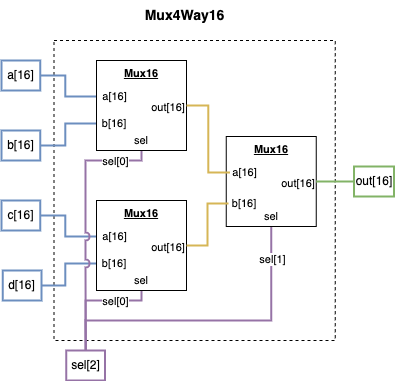

The diagram above was exported from draw.io. Its source (the exported page's mxGraphModel, read from the mxfile embedded in the PNG):
<mxGraphModel dx="1109" dy="859" grid="1" gridSize="10" guides="1" tooltips="1" connect="1" arrows="1" fold="1" page="1" pageScale="1" pageWidth="850" pageHeight="1100" math="0" shadow="0">
  <root>
    <mxCell id="0" />
    <mxCell id="1" parent="0" />
    <mxCell id="2" value="&lt;font style=&quot;font-size: 14px;&quot;&gt;&lt;b&gt;Mux4Way16&lt;/b&gt;&lt;/font&gt;" style="text;html=1;align=center;verticalAlign=middle;whiteSpace=wrap;rounded=0;" vertex="1" parent="1">
      <mxGeometry x="168.25" y="2345" width="95" height="30" as="geometry" />
    </mxCell>
    <mxCell id="3" value="" style="rounded=0;whiteSpace=wrap;html=1;dashed=1;" vertex="1" parent="1">
      <mxGeometry x="84.5" y="2385" width="281.25" height="300" as="geometry" />
    </mxCell>
    <mxCell id="4" style="edgeStyle=orthogonalEdgeStyle;shape=connector;rounded=0;orthogonalLoop=1;jettySize=auto;html=1;exitX=1;exitY=0.5;exitDx=0;exitDy=0;entryX=0;entryY=0.5;entryDx=0;entryDy=0;strokeColor=#6c8ebf;align=center;verticalAlign=middle;fontFamily=Helvetica;fontSize=11;fontColor=default;labelBackgroundColor=default;startFill=0;endArrow=none;fillColor=#dae8fc;strokeWidth=2;" edge="1" source="20" target="30" parent="1">
      <mxGeometry relative="1" as="geometry">
        <Array as="points">
          <mxPoint x="95.75" y="2630" />
          <mxPoint x="95.75" y="2608" />
        </Array>
      </mxGeometry>
    </mxCell>
    <mxCell id="5" value="out[16]" style="text;html=1;align=center;verticalAlign=middle;whiteSpace=wrap;rounded=0;fillColor=none;strokeColor=#82b366;strokeWidth=2;" vertex="1" parent="1">
      <mxGeometry x="384.51" y="2511" width="40" height="30" as="geometry" />
    </mxCell>
    <mxCell id="6" style="edgeStyle=orthogonalEdgeStyle;shape=connector;rounded=0;orthogonalLoop=1;jettySize=auto;html=1;exitX=1;exitY=0.5;exitDx=0;exitDy=0;entryX=0;entryY=0.5;entryDx=0;entryDy=0;strokeColor=#6c8ebf;align=center;verticalAlign=middle;fontFamily=Helvetica;fontSize=11;fontColor=default;labelBackgroundColor=default;startFill=0;endArrow=none;fillColor=#dae8fc;strokeWidth=2;" edge="1" source="7" target="23" parent="1">
      <mxGeometry relative="1" as="geometry">
        <Array as="points">
          <mxPoint x="95.75" y="2420" />
          <mxPoint x="95.75" y="2441" />
        </Array>
      </mxGeometry>
    </mxCell>
    <mxCell id="7" value="a[16]" style="text;html=1;align=center;verticalAlign=middle;whiteSpace=wrap;rounded=0;fillColor=none;strokeColor=#6c8ebf;strokeWidth=2;" vertex="1" parent="1">
      <mxGeometry x="32" y="2405" width="38.75" height="30" as="geometry" />
    </mxCell>
    <mxCell id="8" style="edgeStyle=orthogonalEdgeStyle;shape=connector;rounded=0;orthogonalLoop=1;jettySize=auto;html=1;exitX=1;exitY=0.5;exitDx=0;exitDy=0;exitPerimeter=0;entryX=0;entryY=0.75;entryDx=0;entryDy=0;entryPerimeter=0;strokeColor=default;align=center;verticalAlign=middle;fontFamily=Helvetica;fontSize=11;fontColor=default;labelBackgroundColor=default;startFill=0;endArrow=none;" edge="1" parent="1">
      <mxGeometry relative="1" as="geometry">
        <mxPoint x="268.88" y="2490" as="sourcePoint" />
        <mxPoint x="268.88" y="2490" as="targetPoint" />
      </mxGeometry>
    </mxCell>
    <mxCell id="9" style="edgeStyle=orthogonalEdgeStyle;shape=connector;rounded=0;orthogonalLoop=1;jettySize=auto;html=1;exitX=1;exitY=0.5;exitDx=0;exitDy=0;entryX=0;entryY=0.5;entryDx=0;entryDy=0;strokeColor=#6c8ebf;align=center;verticalAlign=middle;fontFamily=Helvetica;fontSize=11;fontColor=default;labelBackgroundColor=default;startFill=0;endArrow=none;fillColor=#dae8fc;strokeWidth=2;" edge="1" source="10" target="29" parent="1">
      <mxGeometry relative="1" as="geometry">
        <Array as="points">
          <mxPoint x="95.75" y="2560" />
          <mxPoint x="95.75" y="2581" />
        </Array>
      </mxGeometry>
    </mxCell>
    <mxCell id="10" value="c[16]" style="text;html=1;align=center;verticalAlign=middle;whiteSpace=wrap;rounded=0;fillColor=none;strokeColor=#6c8ebf;strokeWidth=2;" vertex="1" parent="1">
      <mxGeometry x="32" y="2545" width="38.75" height="30" as="geometry" />
    </mxCell>
    <mxCell id="11" style="edgeStyle=orthogonalEdgeStyle;shape=connector;rounded=0;orthogonalLoop=1;jettySize=auto;html=1;exitX=0.5;exitY=0;exitDx=0;exitDy=0;entryX=0.5;entryY=1;entryDx=0;entryDy=0;strokeColor=#9673a6;align=center;verticalAlign=middle;fontFamily=Helvetica;fontSize=11;fontColor=default;labelBackgroundColor=default;startFill=0;endArrow=none;jumpStyle=arc;fillColor=#e1d5e7;strokeWidth=2;" edge="1" source="17" target="25" parent="1">
      <mxGeometry relative="1" as="geometry">
        <Array as="points">
          <mxPoint x="115.75" y="2505" />
          <mxPoint x="171.75" y="2505" />
        </Array>
      </mxGeometry>
    </mxCell>
    <mxCell id="12" value="sel[0]" style="edgeLabel;html=1;align=center;verticalAlign=middle;resizable=0;points=[];fontFamily=Helvetica;fontSize=11;fontColor=default;labelBackgroundColor=default;" vertex="1" connectable="0" parent="11">
      <mxGeometry x="0.5287" y="1" relative="1" as="geometry">
        <mxPoint x="23" y="1" as="offset" />
      </mxGeometry>
    </mxCell>
    <mxCell id="13" style="edgeStyle=orthogonalEdgeStyle;shape=connector;rounded=0;orthogonalLoop=1;jettySize=auto;html=1;exitX=0.5;exitY=0;exitDx=0;exitDy=0;entryX=0.5;entryY=1;entryDx=0;entryDy=0;strokeColor=#9673a6;align=center;verticalAlign=middle;fontFamily=Helvetica;fontSize=11;fontColor=default;labelBackgroundColor=default;startFill=0;endArrow=none;fillColor=#e1d5e7;strokeWidth=2;" edge="1" source="17" target="31" parent="1">
      <mxGeometry relative="1" as="geometry">
        <Array as="points">
          <mxPoint x="115.75" y="2645" />
          <mxPoint x="171.75" y="2645" />
        </Array>
      </mxGeometry>
    </mxCell>
    <mxCell id="14" value="sel[0]" style="edgeLabel;html=1;align=center;verticalAlign=middle;resizable=0;points=[];fontFamily=Helvetica;fontSize=11;fontColor=default;labelBackgroundColor=default;" vertex="1" connectable="0" parent="13">
      <mxGeometry x="0.3563" relative="1" as="geometry">
        <mxPoint as="offset" />
      </mxGeometry>
    </mxCell>
    <mxCell id="15" style="edgeStyle=orthogonalEdgeStyle;shape=connector;rounded=0;orthogonalLoop=1;jettySize=auto;html=1;exitX=0.5;exitY=0;exitDx=0;exitDy=0;entryX=0.5;entryY=1;entryDx=0;entryDy=0;strokeColor=#9673a6;align=center;verticalAlign=middle;fontFamily=Helvetica;fontSize=11;fontColor=default;labelBackgroundColor=default;startFill=0;endArrow=none;fillColor=#e1d5e7;strokeWidth=2;" edge="1" source="17" target="37" parent="1">
      <mxGeometry relative="1" as="geometry">
        <Array as="points">
          <mxPoint x="115.75" y="2665" />
          <mxPoint x="301.75" y="2665" />
        </Array>
      </mxGeometry>
    </mxCell>
    <mxCell id="16" value="sel[1]" style="edgeLabel;html=1;align=center;verticalAlign=middle;resizable=0;points=[];fontFamily=Helvetica;fontSize=11;fontColor=default;labelBackgroundColor=default;" vertex="1" connectable="0" parent="15">
      <mxGeometry x="0.7868" y="-1" relative="1" as="geometry">
        <mxPoint as="offset" />
      </mxGeometry>
    </mxCell>
    <mxCell id="17" value="sel[2]" style="text;html=1;align=center;verticalAlign=middle;whiteSpace=wrap;rounded=0;fillColor=none;strokeColor=#9673a6;strokeWidth=2;" vertex="1" parent="1">
      <mxGeometry x="96.75" y="2695" width="38.75" height="30" as="geometry" />
    </mxCell>
    <mxCell id="18" style="edgeStyle=orthogonalEdgeStyle;shape=connector;rounded=0;orthogonalLoop=1;jettySize=auto;html=1;exitX=1;exitY=0.5;exitDx=0;exitDy=0;entryX=0;entryY=0.5;entryDx=0;entryDy=0;strokeColor=#6c8ebf;align=center;verticalAlign=middle;fontFamily=Helvetica;fontSize=11;fontColor=default;labelBackgroundColor=default;startFill=0;endArrow=none;fillColor=#dae8fc;strokeWidth=2;" edge="1" source="19" target="24" parent="1">
      <mxGeometry relative="1" as="geometry">
        <Array as="points">
          <mxPoint x="95.75" y="2490" />
          <mxPoint x="95.75" y="2468" />
        </Array>
      </mxGeometry>
    </mxCell>
    <mxCell id="19" value="b[16]" style="text;html=1;align=center;verticalAlign=middle;whiteSpace=wrap;rounded=0;fillColor=none;strokeColor=#6c8ebf;strokeWidth=2;" vertex="1" parent="1">
      <mxGeometry x="32" y="2475" width="38.75" height="30" as="geometry" />
    </mxCell>
    <mxCell id="20" value="d[16]" style="text;html=1;align=center;verticalAlign=middle;whiteSpace=wrap;rounded=0;fillColor=none;strokeColor=#6c8ebf;strokeWidth=2;" vertex="1" parent="1">
      <mxGeometry x="33.25" y="2615" width="38.75" height="30" as="geometry" />
    </mxCell>
    <mxCell id="21" value="" style="group;fontFamily=Helvetica;fontSize=11;fontColor=default;labelBackgroundColor=default;" vertex="1" connectable="0" parent="1">
      <mxGeometry x="127" y="2405" width="90" height="90" as="geometry" />
    </mxCell>
    <mxCell id="22" value="&lt;b&gt;&lt;u&gt;Mux16&lt;/u&gt;&lt;/b&gt;" style="whiteSpace=wrap;html=1;aspect=fixed;fontFamily=Helvetica;fontSize=11;fontColor=default;labelBackgroundColor=default;movable=1;resizable=1;rotatable=1;deletable=1;editable=1;locked=0;connectable=1;container=0;verticalAlign=top;" vertex="1" parent="21">
      <mxGeometry width="90" height="90" as="geometry" />
    </mxCell>
    <mxCell id="23" value="a[16]" style="text;html=1;align=center;verticalAlign=middle;whiteSpace=wrap;rounded=0;fontFamily=Helvetica;fontSize=11;fontColor=default;labelBackgroundColor=default;movable=1;resizable=1;rotatable=1;deletable=1;editable=1;locked=0;connectable=1;container=0;" vertex="1" parent="21">
      <mxGeometry x="3.75" y="26" width="29" height="20" as="geometry" />
    </mxCell>
    <mxCell id="24" value="b[16]" style="text;html=1;align=center;verticalAlign=middle;whiteSpace=wrap;rounded=0;fontFamily=Helvetica;fontSize=11;fontColor=default;labelBackgroundColor=default;movable=1;resizable=1;rotatable=1;deletable=1;editable=1;locked=0;connectable=1;container=0;" vertex="1" parent="21">
      <mxGeometry x="8" y="53" width="20" height="20" as="geometry" />
    </mxCell>
    <mxCell id="25" value="sel" style="text;html=1;align=center;verticalAlign=middle;whiteSpace=wrap;rounded=0;fontFamily=Helvetica;fontSize=11;fontColor=default;labelBackgroundColor=default;movable=1;resizable=1;rotatable=1;deletable=1;editable=1;locked=0;connectable=1;container=0;" vertex="1" parent="21">
      <mxGeometry x="35" y="70" width="20" height="20" as="geometry" />
    </mxCell>
    <mxCell id="26" value="out[16]" style="text;html=1;align=center;verticalAlign=middle;whiteSpace=wrap;rounded=0;fontFamily=Helvetica;fontSize=11;fontColor=default;labelBackgroundColor=default;movable=1;resizable=1;rotatable=1;deletable=1;editable=1;locked=0;connectable=1;container=0;" vertex="1" parent="21">
      <mxGeometry x="62" y="37" width="20" height="20" as="geometry" />
    </mxCell>
    <mxCell id="27" value="" style="group;fontFamily=Helvetica;fontSize=11;fontColor=default;labelBackgroundColor=default;" vertex="1" connectable="0" parent="1">
      <mxGeometry x="127" y="2545" width="90" height="90" as="geometry" />
    </mxCell>
    <mxCell id="28" value="&lt;b&gt;&lt;u&gt;Mux16&lt;/u&gt;&lt;/b&gt;" style="whiteSpace=wrap;html=1;aspect=fixed;fontFamily=Helvetica;fontSize=11;fontColor=default;labelBackgroundColor=default;movable=1;resizable=1;rotatable=1;deletable=1;editable=1;locked=0;connectable=1;container=0;verticalAlign=top;" vertex="1" parent="27">
      <mxGeometry width="90" height="90" as="geometry" />
    </mxCell>
    <mxCell id="29" value="a[16]" style="text;html=1;align=center;verticalAlign=middle;whiteSpace=wrap;rounded=0;fontFamily=Helvetica;fontSize=11;fontColor=default;labelBackgroundColor=default;movable=1;resizable=1;rotatable=1;deletable=1;editable=1;locked=0;connectable=1;container=0;" vertex="1" parent="27">
      <mxGeometry x="3.75" y="26" width="29" height="20" as="geometry" />
    </mxCell>
    <mxCell id="30" value="b[16]" style="text;html=1;align=center;verticalAlign=middle;whiteSpace=wrap;rounded=0;fontFamily=Helvetica;fontSize=11;fontColor=default;labelBackgroundColor=default;movable=1;resizable=1;rotatable=1;deletable=1;editable=1;locked=0;connectable=1;container=0;" vertex="1" parent="27">
      <mxGeometry x="8" y="53" width="20" height="20" as="geometry" />
    </mxCell>
    <mxCell id="31" value="sel" style="text;html=1;align=center;verticalAlign=middle;whiteSpace=wrap;rounded=0;fontFamily=Helvetica;fontSize=11;fontColor=default;labelBackgroundColor=default;movable=1;resizable=1;rotatable=1;deletable=1;editable=1;locked=0;connectable=1;container=0;" vertex="1" parent="27">
      <mxGeometry x="35" y="70" width="20" height="20" as="geometry" />
    </mxCell>
    <mxCell id="32" value="out[16]" style="text;html=1;align=center;verticalAlign=middle;whiteSpace=wrap;rounded=0;fontFamily=Helvetica;fontSize=11;fontColor=default;labelBackgroundColor=default;movable=1;resizable=1;rotatable=1;deletable=1;editable=1;locked=0;connectable=1;container=0;" vertex="1" parent="27">
      <mxGeometry x="62" y="37" width="20" height="20" as="geometry" />
    </mxCell>
    <mxCell id="33" value="" style="group;fontFamily=Helvetica;fontSize=11;fontColor=default;labelBackgroundColor=default;" vertex="1" connectable="0" parent="1">
      <mxGeometry x="256.75" y="2481" width="90" height="90" as="geometry" />
    </mxCell>
    <mxCell id="34" value="&lt;b&gt;&lt;u&gt;Mux16&lt;/u&gt;&lt;/b&gt;" style="whiteSpace=wrap;html=1;aspect=fixed;fontFamily=Helvetica;fontSize=11;fontColor=default;labelBackgroundColor=default;movable=1;resizable=1;rotatable=1;deletable=1;editable=1;locked=0;connectable=1;container=0;verticalAlign=top;" vertex="1" parent="33">
      <mxGeometry width="90" height="90" as="geometry" />
    </mxCell>
    <mxCell id="35" value="a[16]" style="text;html=1;align=center;verticalAlign=middle;whiteSpace=wrap;rounded=0;fontFamily=Helvetica;fontSize=11;fontColor=default;labelBackgroundColor=default;movable=1;resizable=1;rotatable=1;deletable=1;editable=1;locked=0;connectable=1;container=0;" vertex="1" parent="33">
      <mxGeometry x="3.75" y="26" width="29" height="20" as="geometry" />
    </mxCell>
    <mxCell id="36" value="b[16]" style="text;html=1;align=center;verticalAlign=middle;whiteSpace=wrap;rounded=0;fontFamily=Helvetica;fontSize=11;fontColor=default;labelBackgroundColor=default;movable=1;resizable=1;rotatable=1;deletable=1;editable=1;locked=0;connectable=1;container=0;" vertex="1" parent="33">
      <mxGeometry x="2.25" y="57" width="32" height="20" as="geometry" />
    </mxCell>
    <mxCell id="37" value="sel" style="text;html=1;align=center;verticalAlign=middle;whiteSpace=wrap;rounded=0;fontFamily=Helvetica;fontSize=11;fontColor=default;labelBackgroundColor=default;movable=1;resizable=1;rotatable=1;deletable=1;editable=1;locked=0;connectable=1;container=0;" vertex="1" parent="33">
      <mxGeometry x="35" y="70" width="20" height="20" as="geometry" />
    </mxCell>
    <mxCell id="38" value="out[16]" style="text;html=1;align=center;verticalAlign=middle;whiteSpace=wrap;rounded=0;fontFamily=Helvetica;fontSize=11;fontColor=default;labelBackgroundColor=default;movable=1;resizable=1;rotatable=1;deletable=1;editable=1;locked=0;connectable=1;container=0;" vertex="1" parent="33">
      <mxGeometry x="62" y="37" width="20" height="20" as="geometry" />
    </mxCell>
    <mxCell id="39" style="edgeStyle=orthogonalEdgeStyle;shape=connector;rounded=0;orthogonalLoop=1;jettySize=auto;html=1;exitX=1;exitY=0.5;exitDx=0;exitDy=0;entryX=0;entryY=0.5;entryDx=0;entryDy=0;strokeColor=#d6b656;align=center;verticalAlign=middle;fontFamily=Helvetica;fontSize=11;fontColor=default;labelBackgroundColor=default;startFill=0;endArrow=none;fillColor=#fff2cc;strokeWidth=2;" edge="1" source="22" target="35" parent="1">
      <mxGeometry relative="1" as="geometry" />
    </mxCell>
    <mxCell id="40" style="edgeStyle=orthogonalEdgeStyle;shape=connector;rounded=0;orthogonalLoop=1;jettySize=auto;html=1;exitX=1;exitY=0.5;exitDx=0;exitDy=0;entryX=0;entryY=0.5;entryDx=0;entryDy=0;strokeColor=#d6b656;align=center;verticalAlign=middle;fontFamily=Helvetica;fontSize=11;fontColor=default;labelBackgroundColor=default;startFill=0;endArrow=none;fillColor=#fff2cc;strokeWidth=2;" edge="1" source="28" target="36" parent="1">
      <mxGeometry relative="1" as="geometry" />
    </mxCell>
    <mxCell id="41" style="edgeStyle=orthogonalEdgeStyle;shape=connector;rounded=0;orthogonalLoop=1;jettySize=auto;html=1;exitX=1;exitY=0.5;exitDx=0;exitDy=0;entryX=0;entryY=0.5;entryDx=0;entryDy=0;strokeColor=#82b366;align=center;verticalAlign=middle;fontFamily=Helvetica;fontSize=11;fontColor=default;labelBackgroundColor=default;startFill=0;endArrow=none;fillColor=#d5e8d4;strokeWidth=2;" edge="1" source="34" target="5" parent="1">
      <mxGeometry relative="1" as="geometry" />
    </mxCell>
  </root>
</mxGraphModel>